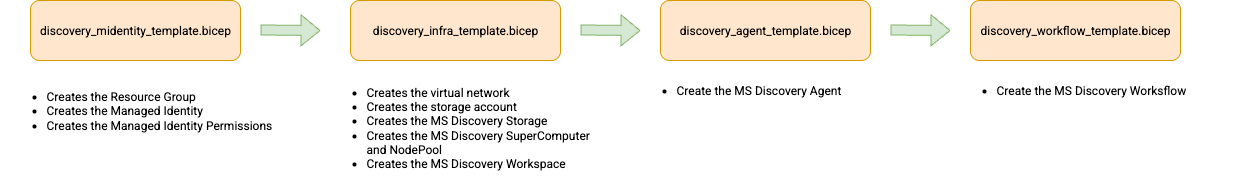

The diagram above was exported from draw.io. Its source (the exported page's mxGraphModel, read from the mxfile embedded in the PNG):
<mxGraphModel dx="1383" dy="863" grid="1" gridSize="10" guides="1" tooltips="1" connect="1" arrows="1" fold="1" page="1" pageScale="1" pageWidth="827" pageHeight="1169" math="0" shadow="0">
  <root>
    <mxCell id="0" />
    <mxCell id="1" parent="0" />
    <mxCell id="Vqewnd6Q2060DPXhSMue-1" value="discovery_midentity_template.bicep" style="rounded=1;whiteSpace=wrap;html=1;fillColor=#ffe6cc;strokeColor=#d79b00;fontFamily=Roboto;" vertex="1" parent="1">
      <mxGeometry x="60" y="280" width="210" height="60" as="geometry" />
    </mxCell>
    <mxCell id="Vqewnd6Q2060DPXhSMue-2" value="" style="shape=flexArrow;endArrow=classic;html=1;rounded=0;fillColor=#d5e8d4;strokeColor=#82b366;" edge="1" parent="1">
      <mxGeometry width="50" height="50" relative="1" as="geometry">
        <mxPoint x="290" y="309.5" as="sourcePoint" />
        <mxPoint x="350" y="310" as="targetPoint" />
      </mxGeometry>
    </mxCell>
    <mxCell id="Vqewnd6Q2060DPXhSMue-4" value="&lt;ul&gt;&lt;li&gt;&lt;span style=&quot;&quot;&gt;&lt;font face=&quot;Roboto&quot;&gt;Creates the Resource Group&lt;/font&gt;&lt;/span&gt;&lt;/li&gt;&lt;li&gt;&lt;font face=&quot;Roboto&quot;&gt;Creates the Managed Identity&lt;/font&gt;&lt;/li&gt;&lt;li&gt;&lt;font face=&quot;Roboto&quot;&gt;Creates the Managed Identity Permissions&lt;/font&gt;&lt;/li&gt;&lt;/ul&gt;" style="text;strokeColor=none;fillColor=none;align=left;verticalAlign=middle;spacingLeft=4;spacingRight=4;overflow=hidden;points=[[0,0.5],[1,0.5]];portConstraint=eastwest;rotatable=0;whiteSpace=wrap;html=1;fontFamily=Roboto;" vertex="1" parent="1">
      <mxGeometry x="30" y="350" width="290" height="80" as="geometry" />
    </mxCell>
    <mxCell id="Vqewnd6Q2060DPXhSMue-5" value="discovery_infra_template.bicep" style="rounded=1;whiteSpace=wrap;html=1;fillColor=#ffe6cc;strokeColor=#d79b00;fontFamily=Roboto;" vertex="1" parent="1">
      <mxGeometry x="380" y="280" width="210" height="60" as="geometry" />
    </mxCell>
    <mxCell id="Vqewnd6Q2060DPXhSMue-6" value="&lt;ul&gt;&lt;li&gt;&lt;span style=&quot;&quot;&gt;&lt;font face=&quot;Roboto&quot;&gt;Creates the virtual network&lt;/font&gt;&lt;/span&gt;&lt;/li&gt;&lt;li&gt;&lt;font face=&quot;Roboto&quot;&gt;Creates the storage account&lt;/font&gt;&lt;/li&gt;&lt;li&gt;&lt;font face=&quot;Roboto&quot;&gt;Creates the MS Discovery Storage&lt;/font&gt;&lt;/li&gt;&lt;li&gt;&lt;font face=&quot;Roboto&quot;&gt;Creates the MS Discovery SuperComputer and NodePool&lt;/font&gt;&lt;/li&gt;&lt;li&gt;&lt;font face=&quot;Roboto&quot;&gt;Creates the MS Discovery Workspace&lt;/font&gt;&lt;/li&gt;&lt;/ul&gt;" style="text;strokeColor=none;fillColor=none;align=left;verticalAlign=middle;spacingLeft=4;spacingRight=4;overflow=hidden;points=[[0,0.5],[1,0.5]];portConstraint=eastwest;rotatable=0;whiteSpace=wrap;html=1;fontFamily=Roboto;" vertex="1" parent="1">
      <mxGeometry x="350" y="350" width="290" height="110" as="geometry" />
    </mxCell>
    <mxCell id="Vqewnd6Q2060DPXhSMue-7" value="" style="shape=flexArrow;endArrow=classic;html=1;rounded=0;fillColor=#d5e8d4;strokeColor=#82b366;" edge="1" parent="1">
      <mxGeometry width="50" height="50" relative="1" as="geometry">
        <mxPoint x="610" y="309.5" as="sourcePoint" />
        <mxPoint x="670" y="310" as="targetPoint" />
      </mxGeometry>
    </mxCell>
    <mxCell id="Vqewnd6Q2060DPXhSMue-8" value="discovery_agent_template.bicep" style="rounded=1;whiteSpace=wrap;html=1;fillColor=#ffe6cc;strokeColor=#d79b00;fontFamily=Roboto;" vertex="1" parent="1">
      <mxGeometry x="690" y="280" width="210" height="60" as="geometry" />
    </mxCell>
    <mxCell id="Vqewnd6Q2060DPXhSMue-9" value="&lt;ul&gt;&lt;li&gt;Create the MS Discovery Agent&lt;/li&gt;&lt;/ul&gt;" style="text;strokeColor=none;fillColor=none;align=left;verticalAlign=middle;spacingLeft=4;spacingRight=4;overflow=hidden;points=[[0,0.5],[1,0.5]];portConstraint=eastwest;rotatable=0;whiteSpace=wrap;html=1;fontFamily=Roboto;" vertex="1" parent="1">
      <mxGeometry x="660" y="340" width="290" height="60" as="geometry" />
    </mxCell>
    <mxCell id="Vqewnd6Q2060DPXhSMue-10" value="" style="shape=flexArrow;endArrow=classic;html=1;rounded=0;fillColor=#d5e8d4;strokeColor=#82b366;" edge="1" parent="1">
      <mxGeometry width="50" height="50" relative="1" as="geometry">
        <mxPoint x="920" y="309.5" as="sourcePoint" />
        <mxPoint x="980" y="310" as="targetPoint" />
      </mxGeometry>
    </mxCell>
    <mxCell id="Vqewnd6Q2060DPXhSMue-11" value="discovery_workflow_template.bicep" style="rounded=1;whiteSpace=wrap;html=1;fillColor=#ffe6cc;strokeColor=#d79b00;fontFamily=Roboto;" vertex="1" parent="1">
      <mxGeometry x="1000" y="280" width="210" height="60" as="geometry" />
    </mxCell>
    <mxCell id="Vqewnd6Q2060DPXhSMue-12" value="&lt;ul&gt;&lt;li&gt;Create the MS Discovery Worksflow&lt;/li&gt;&lt;/ul&gt;" style="text;strokeColor=none;fillColor=none;align=left;verticalAlign=middle;spacingLeft=4;spacingRight=4;overflow=hidden;points=[[0,0.5],[1,0.5]];portConstraint=eastwest;rotatable=0;whiteSpace=wrap;html=1;fontFamily=Roboto;" vertex="1" parent="1">
      <mxGeometry x="980" y="340" width="290" height="60" as="geometry" />
    </mxCell>
  </root>
</mxGraphModel>